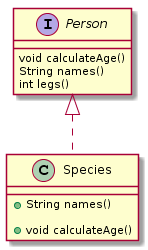

The diagram above was rendered by PlantUML. Its source (embedded in the PNG):
@startuml
Interface Person{
void calculateAge()
String names()
 int legs()
}
class Species implements Person {
  +String names()
  
  +void calculateAge()
}
@enduml